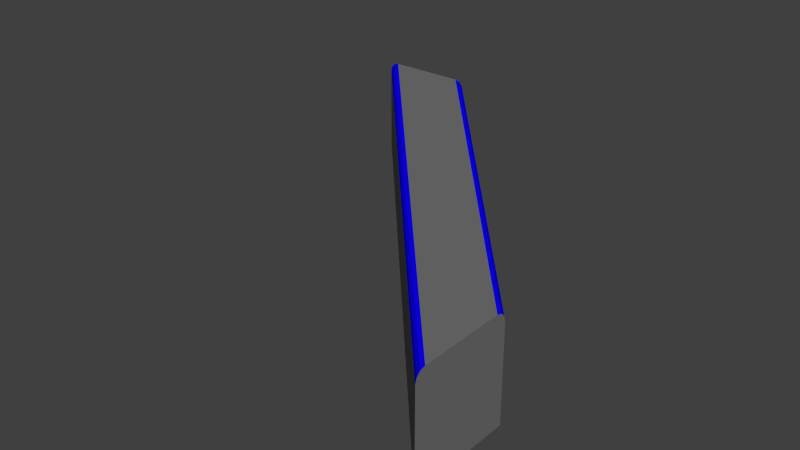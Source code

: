 # Source: wall45.blend  (saved by Blender 2.74.0; exported with 4.5.12 LTS)
import bpy
from mathutils import Matrix  # noqa: F401  (used for matrix-valued properties, if any)

bpy.ops.wm.read_factory_settings(use_empty=True)
scene = bpy.context.scene
scene.name = 'Scene'

# ---- collections
col_collection_1 = bpy.data.collections.new('Collection 1'); scene.collection.children.link(col_collection_1)

# ---- materials (node trees are filled in below, after node groups)
mat_black = bpy.data.materials.new('Black')
mat_black.alpha_threshold = 0.0
mat_black.use_transparent_shadow = False
mat_black.diffuse_color = (0.1734, 0.1734, 0.1734, 1.0)
mat_black.roughness = 0.5
mat_blue = bpy.data.materials.new('Blue')
mat_blue.alpha_threshold = 0.0
mat_blue.use_transparent_shadow = False
mat_blue.diffuse_color = (0.00462, 0.0, 1.0, 1.0)
mat_blue.specular_color = (0.01963, 0.0, 1.0)
mat_blue.roughness = 0.5

# ---- material node trees

# ---- world
world_world = bpy.data.worlds.new('World'); scene.world = world_world
world_world.color = (0.05088, 0.05088, 0.05088)
world_world.use_sun_shadow = False
world_world.sun_shadow_jitter_overblur = 0.0
world_world.cycles.sampling_method = 'MANUAL'
world_world.cycles.sample_map_resolution = 256

# ---- meshes
me_cube_001 = bpy.data.meshes.new('Cube.001')
me_cube_001.from_pydata([(-0.0004417, -3.006, -0.9994), (-2.673, 0.0001621, -0.9994), (-0.0004417, -2.342, -0.9994), (-2.01, 0.0001621, -0.9994), (-0.0004417, -2.939, -0.336), (-0.0004417, -3.006, -0.4025), (-0.0004417, -2.972, -0.3448), (-0.0004417, -2.997, -0.3692), (-2.673, 0.0001621, -0.4024), (-2.607, 0.0001621, -0.336), (-2.664, 0.0001621, -0.3692), (-2.64, 0.0001621, -0.345), (-0.0004417, -2.342, -0.4025), (-0.0004417, -2.409, -0.336), (-0.0004417, -2.351, -0.3692), (-0.0004417, -2.375, -0.3448), (-2.076, 0.0001621, -0.336), (-2.01, 0.0001621, -0.4024), (-2.043, 0.0001621, -0.345), (-2.019, 0.0001621, -0.3692)], [], [(13, 16, 9, 4), (17, 12, 2, 3), (5, 8, 1, 0), (0, 1, 3, 2), (8, 10, 11, 9, 16, 18, 19, 17, 3, 1), (4, 9, 11, 6), (6, 11, 10, 7), (7, 10, 8, 5), (16, 13, 15, 18), (18, 15, 14, 19), (19, 14, 12, 17), (12, 14, 15, 13, 4, 6, 7, 5, 0, 2)])
me_cube_001.polygons.foreach_set('material_index', [0, 0, 0, 0, 0, 1, 1, 1, 1, 1, 1, 0])
me_cube_001.materials.append(mat_black)
me_cube_001.materials.append(mat_blue)
me_cube_001.use_remesh_preserve_volume = False
me_cube_001.use_remesh_preserve_attributes = False
me_cube_001.use_mirror_vertex_groups = False
me_cube_001.update()

# ---- objects
ob_cube = bpy.data.objects.new('Cube', me_cube_001)

# ---- transforms, parenting, visibility, modifiers, constraints
ob_cube.location = (0.0, 0.0, 1.0)
ob_cube.lineart.crease_threshold = 0.0

# ---- collection membership
col_collection_1.objects.link(ob_cube)

# ---- scene / render settings (as saved in the file)
scene.camera = ob_cube
scene.frame_start = 1; scene.frame_end = 250; scene.frame_set(1)
scene.render.engine = 'BLENDER_EEVEE_NEXT'
scene.render.resolution_percentage = 50
scene.render.dither_intensity = 0.0
scene.cycles.use_denoising = False
scene.cycles.samples = 10
scene.cycles.sampling_pattern = 'TABULATED_SOBOL'
scene.cycles.light_sampling_threshold = 0.0
scene.cycles.use_adaptive_sampling = False
scene.cycles.use_light_tree = False
scene.cycles.blur_glossy = 0.0
scene.cycles.pixel_filter_type = 'GAUSSIAN'
scene.cycles.sample_clamp_indirect = 0.0
scene.view_settings.view_transform = 'Standard'
bpy.context.view_layer.update()

# ---- added for rendering (the .blend has no active camera and no usable light): camera, sun
cam_auto = bpy.data.cameras.new('AutoCamera')
cam_auto.lens = 50.0
cam_auto.sensor_width = 36.0
cam_auto.clip_end = 1000.0
ob_auto_camera = bpy.data.objects.new('AutoCamera', cam_auto)
scene.collection.objects.link(ob_auto_camera)
ob_auto_camera.location = (2.43489, -6.02872, 3.34964)
ob_auto_camera.rotation_euler = (1.09748, -7.21219e-08, 0.694738)
scene.camera = ob_auto_camera
light_auto_sun = bpy.data.lights.new('AutoSun', 'SUN')
light_auto_sun.energy = 3.0
light_auto_sun.angle = 0.0523599
ob_auto_sun = bpy.data.objects.new('AutoSun', light_auto_sun)
scene.collection.objects.link(ob_auto_sun)
ob_auto_sun.rotation_euler = (0.872665, 0.174533, 0.523599)
bpy.context.view_layer.update()
